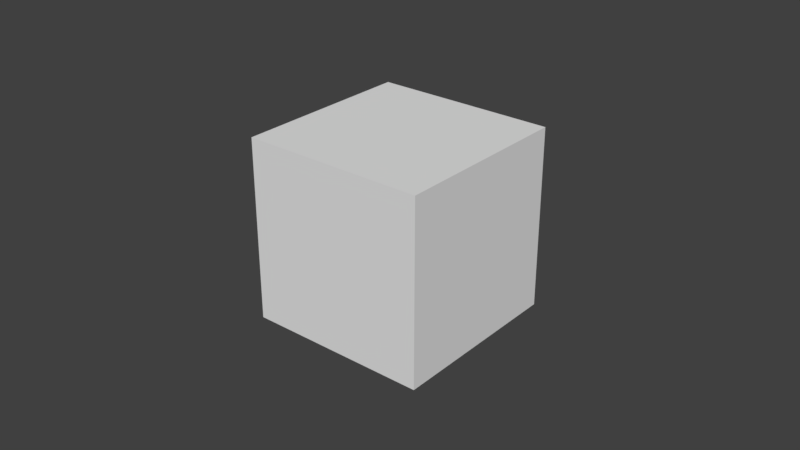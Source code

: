 # Source: 3D_Irreversible_Binding_-_Diffusion_Limited_-_07172017.blend  (saved by Blender 2.78.0; exported with 4.5.12 LTS)
import bpy
from mathutils import Matrix  # noqa: F401  (used for matrix-valued properties, if any)

bpy.ops.wm.read_factory_settings(use_empty=True)
scene = bpy.context.scene
scene.name = 'Scene'

# ---- collections
col_collection_1 = bpy.data.collections.new('Collection 1'); scene.collection.children.link(col_collection_1)

# ---- materials (node trees are filled in below, after node groups)
mat_mol_a_mat = bpy.data.materials.new('mol_A_mat')
mat_mol_a_mat.alpha_threshold = 0.0
mat_mol_a_mat.use_transparent_shadow = False
mat_mol_a_mat.diffuse_color = (0.5, 0.3844, 0.05018, 1.0)
mat_mol_a_mat.roughness = 0.5

# ---- material node trees

# ---- world
world_world = bpy.data.worlds.new('World'); scene.world = world_world
world_world.color = (0.05088, 0.05088, 0.05088)
world_world.use_sun_shadow = False
world_world.sun_shadow_jitter_overblur = 0.0
world_world.cycles.sampling_method = 'MANUAL'

# ---- meshes
me_cube = bpy.data.meshes.new('Cube')
me_cube.from_pydata([(-0.02924, -0.02924, -0.02924), (-0.02924, -0.02924, 0.02924), (-0.02924, 0.02924, -0.02924), (-0.02924, 0.02924, 0.02924), (0.02924, -0.02924, -0.02924), (0.02924, -0.02924, 0.02924), (0.02924, 0.02924, -0.02924), (0.02924, 0.02924, 0.02924)], [], [(3, 0, 1), (7, 2, 3), (5, 6, 7), (1, 4, 5), (2, 4, 0), (7, 1, 5), (3, 2, 0), (7, 6, 2), (5, 4, 6), (1, 0, 4), (2, 6, 4), (7, 3, 1)])
me_cube.use_remesh_preserve_volume = False
me_cube.use_remesh_preserve_attributes = False
me_cube.use_mirror_vertex_groups = False
me_cube.update()
me_mol_a_pos = bpy.data.meshes.new('mol_A_pos')
me_mol_a_pos.from_pydata([], [], [])
me_mol_a_pos.use_remesh_preserve_volume = False
me_mol_a_pos.use_remesh_preserve_attributes = False
me_mol_a_pos.use_mirror_vertex_groups = False
me_mol_a_pos.update()
me_mol_a_shape = bpy.data.meshes.new('mol_A_shape')
me_mol_a_shape.from_pydata([(0.0, 0.0, -5e-06), (3.618e-06, -2.629e-06, -2.236e-06), (-1.382e-06, -4.253e-06, -2.236e-06), (-4.472e-06, 0.0, -2.236e-06), (-1.382e-06, 4.253e-06, -2.236e-06), (3.618e-06, 2.629e-06, -2.236e-06), (1.382e-06, -4.253e-06, 2.236e-06), (-3.618e-06, -2.629e-06, 2.236e-06), (-3.618e-06, 2.629e-06, 2.236e-06), (1.382e-06, 4.253e-06, 2.236e-06), (4.472e-06, 0.0, 2.236e-06), (0.0, 0.0, 5e-06)], [], [(2, 0, 1), (1, 0, 5), (3, 0, 2), (4, 0, 3), (5, 0, 4), (1, 5, 10), (2, 1, 6), (3, 2, 7), (4, 3, 8), (5, 4, 9), (6, 1, 10), (7, 2, 6), (8, 3, 7), (9, 4, 8), (10, 5, 9), (6, 10, 11), (7, 6, 11), (8, 7, 11), (9, 8, 11), (10, 9, 11)])
me_mol_a_shape.materials.append(mat_mol_a_mat)
me_mol_a_shape.use_remesh_preserve_volume = False
me_mol_a_shape.use_remesh_preserve_attributes = False
me_mol_a_shape.use_mirror_vertex_groups = False
me_mol_a_shape.update()

# ---- objects
ob_cube = bpy.data.objects.new('Cube', me_cube)
ob_molecules = bpy.data.objects.new('molecules', None)
ob_mol_a = bpy.data.objects.new('mol_A', me_mol_a_pos)
ob_mol_a_shape = bpy.data.objects.new('mol_A_shape', me_mol_a_shape)

# ---- transforms, parenting, visibility, modifiers, constraints
ob_cube.location = (0.0, 0.0, 0.0)
ob_cube.display_type = 'WIRE'
ob_cube.lineart.crease_threshold = 0.0
ob_molecules.location = (0.0, 0.0, 0.0)
ob_molecules.empty_image_offset = (0.0, 0.0)
ob_molecules.hide_viewport = True
ob_molecules.hide_select = True
ob_molecules.lineart.crease_threshold = 0.0
ob_mol_a.parent = ob_molecules
ob_mol_a.location = (0.0, 0.0, 0.0)
ob_mol_a.show_instancer_for_render = False
ob_mol_a.instance_type = 'VERTS'
ob_mol_a.use_instance_vertices_rotation = True
ob_mol_a.lineart.crease_threshold = 0.0
ob_mol_a_shape.parent = ob_mol_a
ob_mol_a_shape.location = (0.0, 0.0, 0.0)
ob_mol_a_shape.track_axis = 'POS_Z'
ob_mol_a_shape.lock_location = (True, True, True)
ob_mol_a_shape.lineart.crease_threshold = 0.0

# ---- collection membership
col_collection_1.objects.link(ob_cube)
col_collection_1.objects.link(ob_molecules)
col_collection_1.objects.link(ob_mol_a)
col_collection_1.objects.link(ob_mol_a_shape)

# ---- scene / render settings (as saved in the file)
scene.frame_start = 0; scene.frame_end = 100; scene.frame_set(100)
scene.render.engine = 'BLENDER_EEVEE_NEXT'
scene.render.resolution_percentage = 50
scene.render.dither_intensity = 0.0
scene.cycles.use_denoising = False
scene.cycles.samples = 128
scene.cycles.sampling_pattern = 'TABULATED_SOBOL'
scene.cycles.light_sampling_threshold = 0.0
scene.cycles.use_adaptive_sampling = False
scene.cycles.use_light_tree = False
scene.cycles.blur_glossy = 0.0
scene.cycles.sample_clamp_indirect = 0.0
scene.view_settings.view_transform = 'Standard'
bpy.context.view_layer.update()

# ---- added for rendering (the .blend has no active camera and no usable light): camera, sun
cam_auto = bpy.data.cameras.new('AutoCamera')
cam_auto.lens = 50.0
cam_auto.sensor_width = 36.0
cam_auto.clip_end = 1000.0
ob_auto_camera = bpy.data.objects.new('AutoCamera', cam_auto)
scene.collection.objects.link(ob_auto_camera)
ob_auto_camera.location = (0.185045, -0.222054, 0.148036)
ob_auto_camera.rotation_euler = (1.09748, -7.21219e-08, 0.694738)
scene.camera = ob_auto_camera
light_auto_sun = bpy.data.lights.new('AutoSun', 'SUN')
light_auto_sun.energy = 3.0
light_auto_sun.angle = 0.0523599
ob_auto_sun = bpy.data.objects.new('AutoSun', light_auto_sun)
scene.collection.objects.link(ob_auto_sun)
ob_auto_sun.rotation_euler = (0.872665, 0.174533, 0.523599)
bpy.context.view_layer.update()
